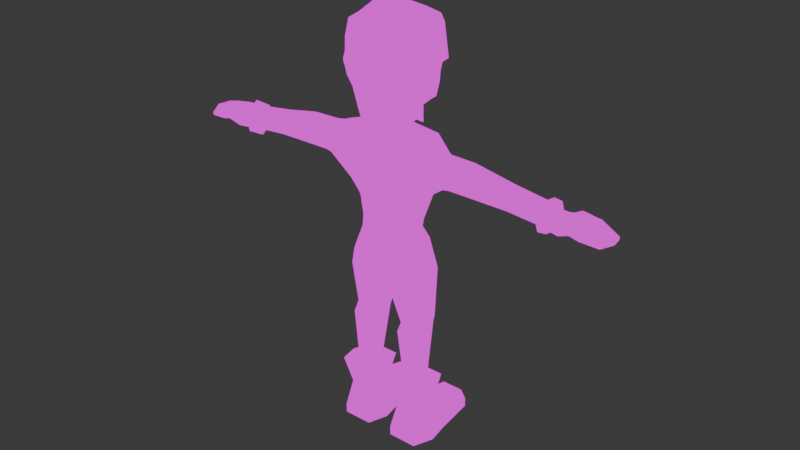 # Source: character3.blend  (saved by Blender 4.2.66; exported with 4.5.12 LTS)
import bpy
from mathutils import Matrix  # noqa: F401  (used for matrix-valued properties, if any)

bpy.ops.wm.read_factory_settings(use_empty=True)
scene = bpy.context.scene
scene.name = 'Scene'

# ---- collections
col_collection = bpy.data.collections.new('Collection'); scene.collection.children.link(col_collection)

# ---- images (referenced by path relative to the original .blend; pixels are not part of the script)
import os
ASSET_DIR = os.environ.get("B2B_ASSET_DIR", "")  # directory of the original .blend (textures are referenced by path, not embedded)
HERE = os.path.dirname(os.path.abspath(__file__))  # packed textures are extracted next to this script under _unpacked/

def load_image(name, relpath, width, height, colorspace="sRGB"):
    """Load a texture the original file referenced (path relative to the .blend, or extracted next to this script)."""
    p = next((c for c in (os.path.join(HERE, relpath), os.path.join(ASSET_DIR, relpath)) if relpath and os.path.exists(c)), "")
    if p:
        img = bpy.data.images.load(p, check_existing=True)
        img.name = name
    else:  # same state as the original file: an image datablock whose file is absent (Cycles renders it pink)
        img = bpy.data.images.new(name, width, height)
        img.source = "FILE"
        img.filepath = "//" + (relpath or name)
    img.colorspace_settings.name = colorspace
    return img
img_tex_char = load_image('tex_char', 'tex_char.png', 1024, 1024, 'sRGB')

# ---- materials (node trees are filled in below, after node groups)
mat_m_char = bpy.data.materials.new('m_char')

# ---- material node trees
mat_m_char.use_nodes = True; mat_m_char.node_tree.nodes.clear()
_N = mat_m_char.node_tree.nodes; _L = mat_m_char.node_tree.links
n0 = _N.new('ShaderNodeOutputMaterial'); n0.name = 'Material Output'; n0.location = (300, 300)
n1 = _N.new('ShaderNodeEmission'); n1.name = 'Emission'; n1.location = (10, 300)
n2 = _N.new('ShaderNodeTexImage'); n2.name = 'Image Texture'; n2.location = (-280, 280)
n2.image = img_tex_char
_L.new(n1.outputs[0], n0.inputs[0])
_L.new(n2.outputs[0], n1.inputs[0])
n0.is_active_output = True

# ---- world
world_world = bpy.data.worlds.new('World'); scene.world = world_world
world_world.use_nodes = True; world_world.node_tree.nodes.clear()
_N = world_world.node_tree.nodes; _L = world_world.node_tree.links
n0 = _N.new('ShaderNodeOutputWorld'); n0.name = 'World Output'; n0.location = (300, 300)
n1 = _N.new('ShaderNodeBackground'); n1.name = 'Background'; n1.location = (10, 300)
n1.inputs[0].default_value = (0.05088, 0.05088, 0.05088, 1.0)
_L.new(n1.outputs[0], n0.inputs[0])
n0.is_active_output = True
world_world.color = (0.05088, 0.05088, 0.05088)
world_world.sun_shadow_jitter_overblur = 0.0

# ---- meshes
me_cylinder_002 = bpy.data.meshes.new('Cylinder.002')
me_cylinder_002.from_pydata([(-0.5729, 0.09544, 4.734), (-0.5649, 0.06319, 4.734), (-0.5486, 0.1136, 4.668), (-0.5407, 0.08135, 4.668), (-0.4931, 0.1412, 4.596), (-0.4777, 0.1089, 4.597), (-0.4496, 0.1505, 4.654), (-0.4342, 0.1183, 4.655), (-0.4714, 0.1447, 4.802), (-0.4561, 0.1125, 4.803), (-0.5534, 0.1177, 4.827), (-0.5381, 0.08545, 4.828), (-0.2556, -0.195, 4.512), (-0.3177, -0.2441, 5.176), (-0.2333, 0.5178, 4.319), (-0.3177, 0.4844, 5.176), (-0.1486, -0.213, 4.468), (0.0, -0.2415, 4.44), (1.439e-08, -0.3292, 5.261), (-0.2305, -0.3008, 5.233), (-0.3744, -0.3008, 4.966), (-0.3184, -0.2825, 4.682), (-0.29, -0.2319, 4.609), (-0.29, 0.3359, 4.343), (-0.2915, 0.07858, 4.406), (-0.29, -0.05122, 4.465), (-0.3744, -0.1279, 5.233), (-0.3883, 0.009712, 5.266), (-0.3744, 0.2402, 5.233), (-0.3744, 0.4796, 4.966), (-0.3184, 0.4834, 4.682), (-0.29, 0.5045, 4.513), (-2.636e-08, 0.603, 4.234), (-0.1222, 0.5562, 4.262), (-0.2305, 0.541, 5.233), (-2.489e-08, 0.5695, 5.261), (0.0, -0.3925, 4.58), (1.876e-08, -0.4292, 4.682), (2.024e-08, -0.4631, 4.995), (-0.1637, -0.3515, 4.593), (-0.1744, -0.377, 4.682), (-0.2457, -0.422, 4.981), (-0.4112, -0.07417, 4.593), (-0.4523, -0.1095, 4.682), (-0.4957, -0.143, 4.981), (-0.4254, 0.05153, 4.561), (-0.4702, 0.03923, 4.682), (-0.5099, 0.02447, 4.995), (-0.4112, 0.2554, 4.522), (-0.4523, 0.2588, 4.682), (-0.4957, 0.2554, 4.981), (-0.1612, 0.6258, 4.497), (-0.1744, 0.6173, 4.682), (-0.2457, 0.6008, 4.981), (-3.312e-08, 0.7576, 4.505), (-2.916e-08, 0.667, 4.674), (-2.806e-08, 0.6419, 4.995), (-0.1637, -0.01344, 4.347), (-0.15, 0.08028, 4.272), (-0.1612, 0.351, 4.235), (0.0, -0.02663, 4.306), (0.0, 0.08028, 4.241), (-1.592e-08, 0.3642, 4.194), (-0.2457, 0.2554, 5.354), (-0.232, 0.009712, 5.407), (-0.2457, -0.143, 5.354), (-1.174e-08, 0.2686, 5.395), (-4.245e-10, 0.009712, 5.44), (6.829e-09, -0.1562, 5.395), (-0.07124, 0.6682, 4.489), (-2.812e-08, 0.6433, 4.457), (-0.555, -0.002665, 0.8321), (-0.5698, 0.05371, 1.591), (-0.431, 0.1654, 0.8321), (-0.4401, 0.2894, 1.598), (-0.2928, 0.1654, 0.8321), (-0.2379, 0.2894, 1.572), (-0.189, -0.002665, 0.8321), (-0.1188, 0.05371, 1.565), (-0.2905, -0.1328, 0.8519), (-0.2379, -0.116, 1.598), (-0.4342, -0.1328, 0.8519), (-0.4401, -0.116, 1.625), (-0.6071, 0.001083, 2.275), (-0.4476, 0.3226, 2.251), (-0.1227, 0.2754, 2.062), (-4.733e-11, 0.001083, 1.926), (-0.1227, -0.1848, 2.044), (-0.4476, -0.2124, 2.233), (-0.4582, 0.001083, 2.658), (-0.3061, 0.3392, 2.606), (-1.41e-08, 0.3226, 2.197), (-4.733e-11, 0.001083, 2.077), (1.179e-08, -0.2697, 2.229), (-0.3061, -0.3071, 2.558), (-1.665e-08, 0.3808, 2.549), (-0.4456, -2.169e-08, 2.815), (1.663e-08, -0.3805, 2.531), (-0.1511, 0.3145, 2.808), (-0.1511, -0.2844, 2.808), (-1.743e-08, 0.3987, 2.804), (1.552e-08, -0.3549, 2.799), (-0.6284, 0.001326, 3.994), (-0.4199, 0.329, 3.977), (-1.789e-08, 0.4093, 3.977), (1.431e-08, -0.3273, 3.945), (-0.4199, -0.2759, 3.977), (-0.4844, 0.0007414, 3.041), (-0.2197, 0.2323, 3.041), (-1.523e-08, 0.3485, 3.041), (1.086e-08, -0.2485, 3.041), (-0.2197, -0.1685, 3.041), (-0.6171, -2.697e-08, 3.388), (-0.7437, 0.1822, 3.602), (-2.118e-08, 0.4845, 3.329), (1.821e-08, -0.4165, 3.438), (-0.7437, -0.2104, 3.602), (-0.7416, 0.1822, 3.812), (-0.7098, 0.001326, 3.961), (-0.3893, 0.3193, 3.389), (-0.7416, -0.2104, 3.812), (-0.3893, -0.2601, 3.393), (-0.7437, -4.839e-08, 3.478), (-0.8459, 0.1822, 3.812), (-0.812, 0.001326, 3.942), (-0.8459, -5.286e-08, 3.497), (-0.8459, -0.1822, 3.812), (-0.8459, 0.1822, 3.602), (-0.8459, -0.1822, 3.602), (-1.182, 0.1822, 3.812), (-1.182, 0.001326, 3.933), (-1.182, -6.756e-08, 3.497), (-1.182, -0.1822, 3.812), (-1.182, 0.1822, 3.602), (-1.182, -0.1822, 3.602), (-0.4272, 0.001326, 4.061), (-0.2225, 0.2083, 4.061), (-1.218e-08, 0.2786, 4.061), (1.043e-08, -0.2387, 4.061), (-0.2225, -0.1684, 4.061), (-2.242, 0.1217, 3.658), (-2.255, -0.008725, 3.739), (-2.207, -0.008725, 3.447), (-2.242, -0.1392, 3.658), (-2.219, 0.1217, 3.517), (-2.219, -0.1392, 3.517), (-2.329, 0.1485, 3.642), (-2.372, -0.03129, 3.741), (-2.322, -0.03129, 3.464), (-2.384, -0.1725, 3.636), (-2.327, 0.1485, 3.536), (-2.359, -0.1725, 3.51), (-2.52, 0.1739, 3.679), (-2.521, -0.03129, 3.757), (-2.507, -0.008725, 3.604), (-2.518, -0.2024, 3.67), (-2.514, 0.1721, 3.573), (-2.503, -0.2024, 3.575), (-2.649, 0.2058, 3.647), (-2.662, -0.03129, 3.723), (-2.624, -0.008725, 3.574), (-2.635, -0.1966, 3.64), (-2.632, 0.2058, 3.538), (-2.619, -0.1966, 3.545), (-2.896, 0.1482, 3.555), (-2.919, -0.01151, 3.612), (-2.924, -0.01151, 3.53), (-2.857, -0.1655, 3.559), (-2.89, 0.1482, 3.513), (-2.848, -0.1655, 3.522), (-2.623, 0.2523, 3.509), (-2.622, 0.252, 3.591), (-2.574, 0.2944, 3.513), (-2.574, 0.294, 3.596), (-2.539, 0.1985, 3.544), (-2.399, 0.232, 3.662), (-2.539, 0.1988, 3.643), (-2.398, 0.2323, 3.554), (-2.576, 0.2226, 3.527), (-2.575, 0.2225, 3.614), (-2.494, 0.2717, 3.625), (-2.493, 0.2717, 3.531), (-1.714, -0.1465, 3.743), (-1.714, -0.1465, 3.577), (-1.714, -6.213e-08, 3.838), (-1.714, 0.1465, 3.743), (-1.714, -8.767e-08, 3.494), (-1.714, 0.1465, 3.577), (-1.629, -0.1507, 3.58), (-1.629, -8.434e-08, 3.494), (-1.629, -0.1507, 3.751), (-1.629, -5.807e-08, 3.849), (-1.629, 0.1507, 3.751), (-1.629, 0.1507, 3.58), (-0.2336, 0.001326, 4.082), (-9.093e-09, 0.208, 4.082), (7.351e-09, -0.1682, 4.082), (-0.1818, -7.948e-09, 4.462), (-5.731e-09, 0.1311, 4.462), (5.731e-09, -0.1311, 4.462), (-0.6546, -0.002665, 0.7854), (-0.5656, 0.2792, 0.7854), (-0.1704, 0.2792, 0.7854), (-0.1002, -0.002665, 0.7854), (-0.1394, -0.248, 0.8033), (-0.5947, -0.248, 0.8033), (-0.6643, -0.002665, 0.1017), (-0.6151, 0.2792, 0.1017), (-0.1413, 0.2792, 0.1017), (-0.09126, -0.002665, 0.1017), (-0.1822, -0.2571, 0.1024), (-0.5622, -0.2571, 0.1024), (-0.6046, -0.002665, 0.475), (-0.5142, -0.1733, 0.4485), (-0.2423, -0.1733, 0.4485), (-0.151, -0.002665, 0.475), (-0.246, 0.1929, 0.3982), (-0.5104, 0.1929, 0.3982), (-0.5545, 0.824, 0.1017), (-0.1867, 0.824, 0.1017), (-0.2303, 0.7848, 0.2426), (-0.5109, 0.7848, 0.2426), (-0.6643, -0.002665, -0.01945), (-0.6151, 0.2792, -0.01945), (-0.1413, 0.2792, -0.01945), (-0.09126, -0.002665, -0.01945), (-0.1822, -0.2571, -0.02355), (-0.5622, -0.2571, -0.02355), (-0.5545, 0.824, -0.01945), (-0.1867, 0.824, -0.01945), (-2.175, -0.2089, 3.716), (-2.196, -0.008725, 3.841), (-2.175, 0.1915, 3.716), (-2.14, 0.1915, 3.499), (-2.14, -0.2089, 3.499), (-2.122, -0.008725, 3.39), (-2.076, -0.1486, 3.547), (-2.064, -0.008725, 3.471), (-2.101, -0.1486, 3.7), (-2.115, -0.008725, 3.787), (-2.101, 0.1311, 3.7), (-2.076, 0.1311, 3.547), (-0.569, 0.04308, 1.512), (-0.4394, 0.2642, 1.518), (-0.2476, 0.2642, 1.495), (-0.1317, 0.04308, 1.488), (-0.2476, -0.1963, 1.518), (-0.4394, -0.1963, 1.542), (-0.2687, -0.2269, 4.196), (-0.3438, -0.2667, 5.193), (-0.3465, 0.5039, 5.22), (-0.1656, -0.2823, 4.105), (1.525e-08, -0.3489, 4.084), (1.567e-08, -0.3584, 5.285), (-0.246, -0.3281, 5.255), (-0.4118, -0.3268, 4.855), (-0.3828, -0.308, 4.668), (-0.3492, -0.2532, 4.522), (-0.4362, 0.03389, 4.201), (-0.4141, -0.0635, 4.258), (-0.4912, -0.1416, 5.253), (-0.4728, 0.008351, 5.289), (-0.4588, 0.249, 5.254), (-0.4142, 0.5003, 4.815), (-0.2467, 0.5675, 5.283), (-2.614e-08, 0.5981, 5.313), (1.863e-08, -0.4263, 4.562), (2.078e-08, -0.4755, 4.673), (2.258e-08, -0.5166, 4.861), (-0.1775, -0.3819, 4.574), (-0.1903, -0.4201, 4.671), (-0.2721, -0.4725, 4.871), (-0.4108, -0.08821, 4.499), (-0.4856, -0.1235, 4.669), (-0.5404, -0.1574, 4.846), (-0.4268, 0.0411, 4.467), (-0.5074, 0.03691, 4.673), (-0.5242, 0.05844, 4.858), (-0.4631, 0.2788, 4.693), (-0.4837, 0.2982, 4.838), (-0.2845, 0.6343, 4.828), (-2.966e-08, 0.6785, 5.145), (-0.1635, -0.2828, 4.106), (-0.2624, 0.2656, 5.41), (-0.2477, 0.007883, 5.465), (-0.2622, -0.1592, 5.385), (-1.223e-08, 0.2798, 5.454), (-3.398e-10, 0.007774, 5.501), (7.584e-09, -0.1735, 5.452), (-0.129, 0.5821, 5.298), (-0.1567, 0.6558, 4.917), (-0.5241, 0.1749, 4.854), (-0.4716, 0.2229, 4.691), (-0.495, 0.2936, 5.032), (-0.5245, 0.03643, 5.046), (-0.5399, -0.1499, 5.039), (-0.08723, -0.3067, 4.164), (-0.3461, -0.1357, 4.173), (-0.3812, -0.1674, 4.51), (-0.2476, -0.2049, 4.202), (-0.3245, -0.2452, 5.181), (-0.323, 0.4872, 5.208), (-0.1526, -0.2547, 4.112), (0.009782, -0.3201, 4.09), (0.005557, -0.3335, 5.267), (-0.2345, -0.3043, 5.238), (-0.3897, -0.305, 4.856), (-0.3617, -0.2878, 4.679), (-0.3274, -0.2332, 4.531), (-0.4055, 0.03881, 4.2), (-0.3849, -0.05298, 4.259), (-0.4663, -0.1301, 5.239), (-0.4474, 0.00815, 5.271), (-0.4326, 0.2411, 5.239), (-0.3893, 0.4822, 4.811), (-0.2334, 0.5456, 5.265), (0.008864, 0.576, 5.293), (0.00883, -0.3979, 4.571), (0.007087, -0.4469, 4.683), (0.005808, -0.4861, 4.86), (-0.1652, -0.3551, 4.584), (-0.179, -0.3932, 4.681), (-0.2583, -0.4447, 4.871), (-0.3823, -0.07821, 4.507), (-0.4574, -0.1148, 4.679), (-0.5112, -0.147, 4.848), (-0.3965, 0.04612, 4.472), (-0.4778, 0.03932, 4.682), (-0.4933, 0.05605, 4.86), (-0.4336, 0.2712, 4.699), (-0.4539, 0.2893, 4.839), (-0.2683, 0.6082, 4.823), (0.01092, 0.6506, 5.137), (-0.1537, -0.254, 4.112), (-0.2498, 0.2572, 5.383), (-0.236, 0.009906, 5.437), (-0.2504, -0.1445, 5.36), (0.005067, 0.2708, 5.425), (0.005658, 0.01021, 5.47), (0.00622, -0.1584, 5.425), (-0.121, 0.5593, 5.278), (-0.1491, 0.6263, 4.911), (-0.4935, 0.1696, 4.855), (-0.4421, 0.2154, 4.697), (-0.4654, 0.2848, 5.029), (-0.4938, 0.03338, 5.043), (-0.5111, -0.1392, 5.035), (-0.07745, -0.2778, 4.17), (-0.3202, -0.1193, 4.178), (-0.3552, -0.1527, 4.519)], [], [(0, 1, 3, 2), (2, 3, 5, 4), (4, 5, 7, 6), (6, 7, 9, 8), (3, 1, 11, 9, 7, 5), (8, 9, 11, 10), (10, 11, 1, 0), (0, 2, 4, 6, 8, 10), (36, 37, 40, 39), (37, 38, 41, 40), (38, 18, 19, 41), (41, 19, 13, 20), (40, 41, 20, 21), (39, 40, 21, 22), (16, 39, 22, 12), (17, 36, 39, 16), (42, 43, 46, 45), (43, 44, 47, 46), (45, 46, 49, 48), (46, 47, 50, 49), (12, 22, 42, 25), (22, 21, 43, 42), (21, 20, 44, 43), (20, 13, 26, 44), (44, 26, 27, 47), (47, 27, 28, 50), (50, 28, 15, 29), (49, 50, 29, 30), (48, 49, 30, 31), (23, 48, 31, 14), (24, 45, 48, 23), (25, 42, 45, 24), (51, 52, 69), (52, 53, 56, 55), (14, 31, 51, 33), (31, 30, 52, 51), (30, 29, 53, 52), (29, 15, 34, 53), (53, 34, 35, 56), (33, 51, 69), (57, 58, 61, 60), (58, 59, 62, 61), (12, 25, 57, 16), (25, 24, 58, 57), (24, 23, 59, 58), (23, 14, 33, 59), (59, 33, 32, 62), (16, 57, 60, 17), (63, 64, 67, 66), (64, 65, 68, 67), (15, 28, 63, 34), (28, 27, 64, 63), (27, 26, 65, 64), (26, 13, 19, 65), (65, 19, 18, 68), (34, 63, 66, 35), (70, 69, 54), (69, 55, 54), (69, 52, 55), (69, 70, 32, 33), (242, 72, 74, 243), (243, 74, 76, 244), (244, 76, 78, 245), (245, 78, 80, 246), (246, 80, 82, 247), (247, 82, 72, 242), (80, 78, 86, 87), (76, 74, 84, 85), (82, 80, 87, 88), (74, 72, 83, 84), (78, 76, 85, 86), (72, 82, 88, 83), (88, 87, 93, 94), (86, 85, 91, 92), (84, 83, 89, 90), (83, 88, 94, 89), (87, 86, 92, 93), (85, 84, 90, 91), (95, 91, 90), (94, 93, 97), (90, 89, 96, 98), (89, 94, 99, 96), (94, 97, 101, 99), (95, 90, 98, 100), (117, 113, 127, 123), (119, 103, 104, 114), (115, 105, 106, 121), (122, 116, 128, 125), (99, 111, 107, 96), (101, 110, 111, 99), (98, 108, 109, 100), (96, 107, 108, 98), (111, 121, 112, 107), (110, 115, 121, 111), (108, 119, 114, 109), (107, 112, 119, 108), (117, 118, 102, 103), (118, 120, 106, 102), (113, 117, 103, 119), (120, 116, 121, 106), (116, 122, 112, 121), (122, 113, 119, 112), (128, 126, 132, 134), (127, 125, 131, 133), (113, 122, 125, 127), (118, 117, 123, 124), (120, 118, 124, 126), (116, 120, 126, 128), (230, 231, 141, 143), (234, 230, 143, 145), (126, 124, 130, 132), (124, 123, 129, 130), (125, 128, 134, 131), (123, 127, 133, 129), (106, 105, 138, 139), (103, 102, 135, 136), (104, 103, 136, 137), (102, 106, 139, 135), (140, 144, 150, 146), (142, 145, 151, 148), (231, 232, 140, 141), (235, 234, 145, 142), (232, 233, 144, 140), (233, 235, 142, 144), (151, 149, 155, 157), (150, 148, 154, 156), (144, 142, 148, 150), (145, 143, 149, 151), (143, 141, 147, 149), (141, 140, 146, 147), (152, 156, 162, 158), (154, 157, 163, 160), (149, 147, 153, 155), (147, 146, 152, 153), (148, 151, 157, 154), (161, 159, 165, 167), (163, 161, 167, 169), (156, 154, 160, 162), (157, 155, 161, 163), (155, 153, 159, 161), (153, 152, 158, 159), (166, 165, 164, 168), (169, 167, 165, 166), (159, 158, 164, 165), (160, 163, 169, 166), (158, 162, 168, 164), (162, 160, 166, 168), (178, 179, 171, 170), (170, 171, 173, 172), (181, 178, 170, 172), (180, 181, 172, 173), (179, 180, 173, 171), (152, 146, 175, 176), (146, 150, 177, 175), (150, 156, 174, 177), (156, 152, 176, 174), (176, 175, 180, 179), (175, 177, 181, 180), (177, 174, 178, 181), (174, 176, 179, 178), (193, 189, 186, 187), (192, 193, 187, 185), (189, 188, 183, 186), (191, 192, 185, 184), (188, 190, 182, 183), (190, 191, 184, 182), (132, 130, 191, 190), (134, 132, 190, 188), (130, 129, 192, 191), (131, 134, 188, 189), (129, 133, 193, 192), (133, 131, 189, 193), (136, 135, 194, 195), (137, 136, 195), (135, 139, 196, 194), (139, 138, 196), (194, 196, 199, 197), (195, 194, 197, 198), (71, 73, 201, 200), (75, 77, 203, 202), (81, 71, 200, 205), (77, 79, 204, 203), (73, 75, 202, 201), (79, 81, 205, 204), (213, 212, 206, 211), (215, 214, 210, 209), (209, 210, 226, 225), (214, 213, 211, 210), (216, 215, 209, 208), (212, 217, 207, 206), (200, 201, 217, 212), (202, 203, 215, 216), (204, 205, 213, 214), (201, 202, 216, 217), (203, 204, 214, 215), (205, 200, 212, 213), (221, 220, 219, 218), (216, 208, 219, 220), (217, 216, 220, 221), (207, 217, 221, 218), (224, 223, 228, 229), (206, 207, 223, 222), (218, 219, 229, 228), (210, 211, 227, 226), (207, 218, 228, 223), (211, 206, 222, 227), (219, 208, 224, 229), (208, 209, 225, 224), (241, 237, 235, 233), (240, 241, 233, 232), (237, 236, 234, 235), (239, 240, 232, 231), (236, 238, 230, 234), (238, 239, 231, 230), (182, 184, 239, 238), (183, 182, 238, 236), (184, 185, 240, 239), (186, 183, 236, 237), (185, 187, 241, 240), (187, 186, 237, 241), (81, 247, 242, 71), (79, 246, 247, 81), (77, 245, 246, 79), (75, 244, 245, 77), (73, 243, 244, 75), (71, 242, 243, 73), (223, 224, 225, 222), (226, 227, 222, 225), (266, 267, 270, 269), (267, 268, 271, 270), (268, 253, 254, 271), (271, 254, 249, 255), (270, 271, 255, 256), (269, 270, 256, 257), (251, 269, 257, 248), (252, 266, 269, 251, 282, 296), (272, 273, 276, 275), (273, 274, 277, 276), (248, 257, 298, 297), (257, 256, 273, 272, 298), (256, 255, 274, 273), (255, 249, 260, 295, 274), (274, 295, 294, 277), (277, 294, 293, 279, 291), (279, 293, 262, 250, 263), (259, 272, 275, 258), (263, 250, 264, 280), (280, 264, 289, 290), (283, 284, 287, 286), (284, 285, 288, 287), (250, 262, 283, 264), (262, 261, 284, 283), (261, 260, 285, 284), (260, 249, 254, 285), (285, 254, 253, 288), (264, 283, 286, 265, 289), (290, 289, 265, 281), (292, 291, 279, 278), (293, 294, 261, 262), (294, 295, 260, 261), (297, 298, 272, 259), (317, 320, 321, 318), (318, 321, 322, 319), (319, 322, 305, 304), (322, 306, 300, 305), (321, 307, 306, 322), (320, 308, 307, 321), (302, 299, 308, 320), (303, 347, 333, 302, 320, 317), (323, 326, 327, 324), (324, 327, 328, 325), (299, 348, 349, 308), (308, 349, 323, 324, 307), (307, 324, 325, 306), (306, 325, 346, 311, 300), (325, 328, 345, 346), (328, 342, 330, 344, 345), (330, 314, 301, 313, 344), (310, 309, 326, 323), (314, 331, 315, 301), (331, 341, 340, 315), (334, 337, 338, 335), (335, 338, 339, 336), (301, 315, 334, 313), (313, 334, 335, 312), (312, 335, 336, 311), (311, 336, 305, 300), (336, 339, 304, 305), (315, 340, 316, 337, 334), (341, 332, 316, 340), (343, 329, 330, 342), (344, 313, 312, 345), (345, 312, 311, 346), (348, 310, 323, 349), (251, 248, 299, 302), (297, 259, 310, 348), (259, 258, 309, 310), (248, 297, 348, 299), (267, 266, 317, 318), (268, 267, 318, 319), (253, 268, 319, 304), (266, 252, 303, 317), (275, 276, 327, 326), (276, 277, 328, 327), (292, 278, 329, 343), (278, 279, 330, 329), (279, 263, 314, 330), (258, 275, 326, 309), (290, 281, 332, 341), (263, 280, 331, 314), (281, 265, 316, 332), (296, 282, 333, 347), (282, 251, 302, 333), (286, 287, 338, 337), (287, 288, 339, 338), (288, 253, 304, 339), (265, 286, 337, 316), (280, 290, 341, 331), (277, 291, 342, 328), (291, 292, 343, 342), (252, 296, 347, 303)])
me_cylinder_002.polygons.foreach_set('use_smooth', [True] * 321)
_uv = me_cylinder_002.uv_layers.new(name='UVMap')
_uv.uv.foreach_set('vector', [0.464, 0.9277, 0.4569, 0.9287, 0.4615, 0.9125, 0.4681, 0.9154, 0.4681, 0.9154, 0.4615, 0.9125, 0.4787, 0.8975, 0.4787, 0.9069, 0.4787, 0.9069, 0.4787, 0.8975, 0.4947, 0.9082, 0.4876, 0.9118, 0.4876, 0.9118, 0.4947, 0.9082, 0.4947, 0.9422, 0.4868, 0.9363, 0.4392, 0.9399, 0.4428, 0.9531, 0.4339, 0.9696, 0.4187, 0.9623, 0.4187, 0.9343, 0.4286, 0.9247, 0.4868, 0.9363, 0.4947, 0.9422, 0.4683, 0.9492, 0.4714, 0.9388, 0.4714, 0.9388, 0.4683, 0.9492, 0.4569, 0.9287, 0.464, 0.9277, 0.3812, 0.9522, 0.3848, 0.9391, 0.3942, 0.924, 0.404, 0.9336, 0.404, 0.9617, 0.3888, 0.9689, 0.2248, 0.7564, 0.2339, 0.7782, 0.198, 0.7872, 0.1943, 0.7703, 0.2339, 0.7782, 0.2445, 0.8472, 0.1944, 0.8402, 0.198, 0.7872, 0.2445, 0.8472, 0.2201, 0.9099, 0.1819, 0.8847, 0.1944, 0.8402, 0.1944, 0.8402, 0.1819, 0.8847, 0.1654, 0.873, 0.1667, 0.8379, 0.198, 0.7872, 0.1944, 0.8402, 0.1667, 0.8379, 0.1684, 0.7925, 0.1943, 0.7703, 0.198, 0.7872, 0.1684, 0.7925, 0.1634, 0.7775, 0.1735, 0.7413, 0.1943, 0.7703, 0.1634, 0.7775, 0.1597, 0.7589, 0.1972, 0.72, 0.2248, 0.7564, 0.1943, 0.7703, 0.1735, 0.7413, 0.1301, 0.7799, 0.1336, 0.796, 0.1097, 0.7952, 0.1091, 0.7734, 0.1336, 0.796, 0.138, 0.8409, 0.1129, 0.845, 0.1097, 0.7952, 0.1091, 0.7734, 0.1097, 0.7952, 0.07153, 0.7934, 0.07372, 0.763, 0.1097, 0.7952, 0.1129, 0.845, 0.07517, 0.8464, 0.07153, 0.7934, 0.1597, 0.7589, 0.1634, 0.7775, 0.1301, 0.7799, 0.1335, 0.7492, 0.1634, 0.7775, 0.1684, 0.7925, 0.1336, 0.796, 0.1301, 0.7799, 0.1684, 0.7925, 0.1667, 0.8379, 0.138, 0.8409, 0.1336, 0.796, 0.1667, 0.8379, 0.1654, 0.873, 0.1444, 0.8816, 0.138, 0.8409, 0.138, 0.8409, 0.1444, 0.8816, 0.1236, 0.8905, 0.1129, 0.845, 0.1129, 0.845, 0.1236, 0.8905, 0.08377, 0.8953, 0.07517, 0.8464, 0.07517, 0.8464, 0.08377, 0.8953, 0.02893, 0.9016, 0.02386, 0.8512, 0.07153, 0.7934, 0.07517, 0.8464, 0.02386, 0.8512, 0.01897, 0.7865, 0.07372, 0.763, 0.07153, 0.7934, 0.01897, 0.7865, 0.01933, 0.7481, 0.06193, 0.7203, 0.07372, 0.763, 0.01933, 0.7481, 0.02519, 0.7029, 0.1103, 0.7366, 0.1091, 0.7734, 0.07372, 0.763, 0.06193, 0.7203, 0.1335, 0.7492, 0.1301, 0.7799, 0.1091, 0.7734, 0.1103, 0.7366, 0.3187, 0.7428, 0.322, 0.7892, 0.296, 0.7406, 0.322, 0.7892, 0.34, 0.8648, 0.2781, 0.8681, 0.2781, 0.7874, 0.3369, 0.6978, 0.3511, 0.7466, 0.3187, 0.7428, 0.3089, 0.6836, 0.3511, 0.7466, 0.3583, 0.7892, 0.322, 0.7892, 0.3187, 0.7428, 0.3583, 0.7892, 0.3724, 0.8609, 0.34, 0.8648, 0.322, 0.7892, 0.3724, 0.8609, 0.3581, 0.9138, 0.3362, 0.9281, 0.34, 0.8648, 0.34, 0.8648, 0.3362, 0.9281, 0.2781, 0.9352, 0.2781, 0.8681, 0.3089, 0.6836, 0.3187, 0.7428, 0.296, 0.7406, 0.1355, 0.7153, 0.1174, 0.6997, 0.1288, 0.6699, 0.1537, 0.6843, 0.1174, 0.6997, 0.06456, 0.6863, 0.0687, 0.6514, 0.1288, 0.6699, 0.1597, 0.7589, 0.1335, 0.7492, 0.1355, 0.7153, 0.1735, 0.7413, 0.1335, 0.7492, 0.1103, 0.7366, 0.1174, 0.6997, 0.1355, 0.7153, 0.1103, 0.7366, 0.06193, 0.7203, 0.06456, 0.6863, 0.1174, 0.6997, 0.06193, 0.7203, 0.02519, 0.7029, 0.02147, 0.6739, 0.06456, 0.6863, 0.06456, 0.6863, 0.02147, 0.6739, 0.0158, 0.645, 0.0687, 0.6514, 0.1735, 0.7413, 0.1355, 0.7153, 0.1537, 0.6843, 0.1972, 0.72, 0.0874, 0.929, 0.1341, 0.9247, 0.1527, 0.968, 0.09281, 0.9837, 0.1341, 0.9247, 0.1566, 0.9077, 0.1874, 0.9481, 0.1527, 0.968, 0.02893, 0.9016, 0.08377, 0.8953, 0.0874, 0.929, 0.0201, 0.9278, 0.08377, 0.8953, 0.1236, 0.8905, 0.1341, 0.9247, 0.0874, 0.929, 0.1236, 0.8905, 0.1444, 0.8816, 0.1566, 0.9077, 0.1341, 0.9247, 0.1444, 0.8816, 0.1654, 0.873, 0.1819, 0.8847, 0.1566, 0.9077, 0.1566, 0.9077, 0.1819, 0.8847, 0.2201, 0.9099, 0.1874, 0.9481, 0.0201, 0.9278, 0.0874, 0.929, 0.09281, 0.9837, 0.0158, 0.9824, 0.2781, 0.7326, 0.296, 0.7406, 0.2781, 0.7448, 0.296, 0.7406, 0.2781, 0.7874, 0.2781, 0.7448, 0.296, 0.7406, 0.322, 0.7892, 0.2781, 0.7874, 0.296, 0.7406, 0.2781, 0.7326, 0.2781, 0.6764, 0.3089, 0.6836, 0.6285, 0.4309, 0.6296, 0.4439, 0.5862, 0.4541, 0.5865, 0.44, 0.5865, 0.44, 0.5862, 0.4541, 0.5528, 0.4502, 0.5537, 0.4367, 0.5537, 0.4367, 0.5528, 0.4502, 0.5109, 0.4392, 0.5131, 0.4268, 0.4597, 0.4408, 0.4596, 0.456, 0.419, 0.4537, 0.4137, 0.4349, 0.4137, 0.4349, 0.419, 0.4537, 0.3825, 0.4558, 0.3871, 0.4383, 0.3871, 0.4383, 0.3825, 0.4558, 0.3433, 0.456, 0.3426, 0.4414, 0.5727, 0.7096, 0.5428, 0.7273, 0.5151, 0.6699, 0.5419, 0.6354, 0.4056, 0.4807, 0.437, 0.4882, 0.4313, 0.5941, 0.3738, 0.5636, 0.6047, 0.7013, 0.5727, 0.7096, 0.5419, 0.6354, 0.5958, 0.6, 0.437, 0.4882, 0.4821, 0.488, 0.4893, 0.6012, 0.4313, 0.5941, 0.3642, 0.4683, 0.4056, 0.4807, 0.3738, 0.5636, 0.3324, 0.5227, 0.6399, 0.7078, 0.6047, 0.7013, 0.5958, 0.6, 0.6399, 0.5941, 0.5958, 0.6, 0.5419, 0.6354, 0.5207, 0.5956, 0.5708, 0.5465, 0.3324, 0.5227, 0.3738, 0.5636, 0.3565, 0.592, 0.3237, 0.5448, 0.4313, 0.5941, 0.4893, 0.6012, 0.473, 0.6677, 0.4139, 0.6525, 0.6399, 0.5941, 0.5958, 0.6, 0.5708, 0.5465, 0.6255, 0.5274, 0.5419, 0.6354, 0.5151, 0.6699, 0.5047, 0.6477, 0.5207, 0.5956, 0.3738, 0.5636, 0.4313, 0.5941, 0.4139, 0.6525, 0.3565, 0.592, 0.363, 0.6516, 0.3565, 0.592, 0.4139, 0.6525, 0.5708, 0.5465, 0.5207, 0.5956, 0.5198, 0.5456, 0.4139, 0.6525, 0.473, 0.6677, 0.4689, 0.6942, 0.3968, 0.6904, 0.6255, 0.5274, 0.5708, 0.5465, 0.5537, 0.5019, 0.6225, 0.5008, 0.5708, 0.5465, 0.5198, 0.5456, 0.5245, 0.5008, 0.5537, 0.5019, 0.363, 0.6516, 0.4139, 0.6525, 0.3968, 0.6904, 0.368, 0.6942, 0.4255, 0.03493, 0.4608, 0.03684, 0.46, 0.05395, 0.4248, 0.05232, 0.2715, 0.1332, 0.2688, 0.2267, 0.2013, 0.2281, 0.2013, 0.1198, 0.02004, 0.1701, 0.02201, 0.08566, 0.08865, 0.08105, 0.09095, 0.1759, 0.6785, 0.2425, 0.6379, 0.2425, 0.6419, 0.2253, 0.677, 0.2253, 0.04925, 0.2848, 0.07029, 0.2433, 0.1243, 0.2454, 0.1181, 0.2829, 0.02004, 0.2863, 0.02983, 0.2419, 0.07029, 0.2433, 0.04925, 0.2848, 0.2365, 0.02668, 0.2552, 0.06682, 0.2123, 0.06742, 0.2072, 0.02669, 0.3098, 0.02601, 0.3159, 0.06412, 0.2552, 0.06682, 0.2365, 0.02668, 0.07029, 0.2433, 0.09095, 0.1759, 0.1494, 0.1881, 0.1243, 0.2454, 0.02983, 0.2419, 0.02004, 0.1701, 0.09095, 0.1759, 0.07029, 0.2433, 0.2552, 0.06682, 0.2715, 0.1332, 0.2013, 0.1198, 0.2123, 0.06742, 0.3159, 0.06412, 0.3382, 0.1234, 0.2715, 0.1332, 0.2552, 0.06682, 0.3276, 0.2116, 0.3335, 0.2516, 0.3204, 0.2591, 0.2688, 0.2267, 0.1463, 0.05501, 0.1434, 0.09833, 0.08865, 0.08105, 0.1328, 0.04929, 0.3332, 0.1762, 0.3276, 0.2116, 0.2688, 0.2267, 0.2715, 0.1332, 0.1434, 0.09833, 0.1483, 0.1332, 0.09095, 0.1759, 0.08865, 0.08105, 0.1483, 0.1332, 0.1678, 0.1695, 0.1494, 0.1881, 0.09095, 0.1759, 0.3543, 0.1447, 0.3332, 0.1762, 0.2715, 0.1332, 0.3382, 0.1234, 0.4761, 0.05378, 0.5118, 0.04882, 0.5161, 0.1057, 0.482, 0.1094, 0.5831, 0.04263, 0.6181, 0.04291, 0.6177, 0.0989, 0.5827, 0.09862, 0.5832, 0.02563, 0.6199, 0.02572, 0.6181, 0.04291, 0.5831, 0.04263, 0.3868, 0.02799, 0.4255, 0.03493, 0.4248, 0.05232, 0.388, 0.04526, 0.5082, 0.0307, 0.5519, 0.0251, 0.5502, 0.04259, 0.5118, 0.04882, 0.4735, 0.03658, 0.5082, 0.0307, 0.5118, 0.04882, 0.4761, 0.05378, 0.728, 0.0939, 0.7195, 0.1284, 0.702, 0.1135, 0.7127, 0.08866, 0.7347, 0.06155, 0.728, 0.0939, 0.7127, 0.08866, 0.7164, 0.06427, 0.5118, 0.04882, 0.5502, 0.04259, 0.5519, 0.1042, 0.5161, 0.1057, 0.388, 0.04526, 0.4248, 0.05232, 0.4226, 0.1075, 0.3868, 0.1068, 0.677, 0.2253, 0.6419, 0.2253, 0.6419, 0.1693, 0.6769, 0.1693, 0.4248, 0.05232, 0.46, 0.05395, 0.457, 0.1101, 0.4226, 0.1075, 0.08865, 0.08105, 0.02201, 0.08566, 0.02329, 0.06162, 0.06102, 0.05676, 0.2688, 0.2267, 0.3204, 0.2591, 0.2882, 0.2758, 0.2451, 0.2554, 0.2013, 0.2281, 0.2688, 0.2267, 0.2451, 0.2554, 0.2067, 0.2538, 0.1328, 0.04929, 0.08865, 0.08105, 0.06102, 0.05676, 0.0996, 0.03723, 0.8839, 0.1524, 0.8478, 0.1539, 0.8549, 0.1277, 0.8816, 0.1321, 0.8237, 0.1889, 0.8514, 0.1957, 0.8515, 0.2218, 0.8255, 0.2116, 0.7214, 0.2391, 0.721, 0.2006, 0.7391, 0.1983, 0.7442, 0.228, 0.7126, 0.02879, 0.7347, 0.06155, 0.7164, 0.06427, 0.702, 0.04298, 0.721, 0.2006, 0.7219, 0.1742, 0.7369, 0.1732, 0.7391, 0.1983, 0.7219, 0.1742, 0.7224, 0.1398, 0.739, 0.1471, 0.7369, 0.1732, 0.8515, 0.2218, 0.8736, 0.2271, 0.8769, 0.2512, 0.8605, 0.2493, 0.8549, 0.1277, 0.8111, 0.1283, 0.8301, 0.08007, 0.8666, 0.09318, 0.8478, 0.1539, 0.8133, 0.1558, 0.8111, 0.1283, 0.8549, 0.1277, 0.8514, 0.1957, 0.8784, 0.2, 0.8736, 0.2271, 0.8515, 0.2218, 0.8784, 0.2, 0.9073, 0.2002, 0.9056, 0.2225, 0.8736, 0.2271, 0.9175, 0.1558, 0.8839, 0.1524, 0.8816, 0.1321, 0.9262, 0.1317, 0.8874, 0.09554, 0.8666, 0.09318, 0.8739, 0.07172, 0.8864, 0.07476, 0.8237, 0.2565, 0.8605, 0.2493, 0.8611, 0.2694, 0.8299, 0.2795, 0.8736, 0.2271, 0.9056, 0.2225, 0.9092, 0.2497, 0.8769, 0.2512, 0.9262, 0.1317, 0.8816, 0.1321, 0.8874, 0.09554, 0.9308, 0.1008, 0.8255, 0.2116, 0.8515, 0.2218, 0.8605, 0.2493, 0.8237, 0.2565, 0.8746, 0.2689, 0.9054, 0.2773, 0.8788, 0.3206, 0.8691, 0.2965, 0.8611, 0.2694, 0.8746, 0.2689, 0.8691, 0.2965, 0.8645, 0.2961, 0.8666, 0.09318, 0.8301, 0.08007, 0.838, 0.05872, 0.8739, 0.07172, 0.8605, 0.2493, 0.8769, 0.2512, 0.8746, 0.2689, 0.8611, 0.2694, 0.8769, 0.2512, 0.9092, 0.2497, 0.9054, 0.2773, 0.8746, 0.2689, 0.9308, 0.1008, 0.8874, 0.09554, 0.8864, 0.07476, 0.9309, 0.07174, 0.883, 0.02284, 0.8998, 0.02577, 0.8856, 0.04728, 0.8808, 0.04675, 0.8645, 0.2961, 0.8691, 0.2965, 0.8788, 0.3206, 0.8629, 0.3209, 0.9309, 0.07174, 0.8864, 0.07476, 0.8856, 0.04728, 0.8998, 0.02577, 0.8299, 0.2795, 0.8611, 0.2694, 0.8645, 0.2961, 0.8629, 0.3209, 0.8864, 0.07476, 0.8739, 0.07172, 0.8808, 0.04675, 0.8856, 0.04728, 0.8739, 0.07172, 0.838, 0.05872, 0.883, 0.02284, 0.8808, 0.04675, 0.8723, 0.1017, 0.8744, 0.1009, 0.8732, 0.1021, 0.8728, 0.1021, 0.8728, 0.1021, 0.8732, 0.1021, 0.8734, 0.1026, 0.8728, 0.1025, 0.8716, 0.104, 0.8723, 0.1017, 0.8728, 0.1021, 0.8728, 0.1025, 0.8753, 0.105, 0.8716, 0.104, 0.8728, 0.1025, 0.8734, 0.1026, 0.8744, 0.1009, 0.8753, 0.105, 0.8734, 0.1026, 0.8732, 0.1021, 0.8874, 0.09554, 0.8816, 0.1321, 0.8785, 0.1119, 0.8796, 0.09735, 0.8816, 0.1321, 0.8549, 0.1277, 0.8666, 0.1114, 0.8785, 0.1119, 0.8549, 0.1277, 0.8666, 0.09318, 0.8705, 0.1001, 0.8666, 0.1114, 0.8666, 0.09318, 0.8874, 0.09554, 0.8796, 0.09735, 0.8705, 0.1001, 0.8796, 0.09735, 0.8785, 0.1119, 0.8753, 0.105, 0.8744, 0.1009, 0.8785, 0.1119, 0.8666, 0.1114, 0.8716, 0.104, 0.8753, 0.105, 0.8666, 0.1114, 0.8705, 0.1001, 0.8723, 0.1017, 0.8716, 0.104, 0.8705, 0.1001, 0.8796, 0.09735, 0.8744, 0.1009, 0.8723, 0.1017, 0.5885, 0.173, 0.6173, 0.1733, 0.6172, 0.1874, 0.5892, 0.1871, 0.4251, 0.1821, 0.4536, 0.1847, 0.4529, 0.1988, 0.4252, 0.1964, 0.677, 0.09493, 0.6482, 0.09497, 0.649, 0.08087, 0.677, 0.08083, 0.3948, 0.1823, 0.4251, 0.1821, 0.4252, 0.1964, 0.3959, 0.1965, 0.4874, 0.1831, 0.5157, 0.1799, 0.5159, 0.1942, 0.4885, 0.1971, 0.5157, 0.1799, 0.5457, 0.1791, 0.5451, 0.1933, 0.5159, 0.1942, 0.5161, 0.1057, 0.5519, 0.1042, 0.5457, 0.1791, 0.5157, 0.1799, 0.482, 0.1094, 0.5161, 0.1057, 0.5157, 0.1799, 0.4874, 0.1831, 0.3868, 0.1068, 0.4226, 0.1075, 0.4251, 0.1821, 0.3948, 0.1823, 0.6769, 0.1693, 0.6419, 0.1693, 0.6482, 0.09497, 0.677, 0.09493, 0.4226, 0.1075, 0.457, 0.1101, 0.4536, 0.1847, 0.4251, 0.1821, 0.5827, 0.09862, 0.6177, 0.0989, 0.6173, 0.1733, 0.5885, 0.173, 0.2451, 0.2554, 0.2882, 0.2758, 0.2574, 0.2871, 0.2098, 0.2658, 0.2067, 0.2538, 0.2451, 0.2554, 0.2098, 0.2658, 0.0996, 0.03723, 0.06102, 0.05676, 0.02529, 0.04969, 0.06841, 0.02991, 0.06102, 0.05676, 0.02329, 0.06162, 0.02529, 0.04969, 0.4771, 0.8147, 0.4718, 0.8625, 0.4092, 0.852, 0.4133, 0.8149, 0.472, 0.7631, 0.4771, 0.8147, 0.4133, 0.8149, 0.4092, 0.7778, 0.2167, 0.591, 0.2431, 0.5814, 0.2559, 0.6066, 0.2084, 0.6059, 0.2461, 0.5628, 0.2251, 0.5468, 0.2231, 0.5311, 0.2674, 0.5466, 0.2086, 0.5723, 0.2167, 0.591, 0.2084, 0.6059, 0.194, 0.5808, 0.2251, 0.5468, 0.2098, 0.5585, 0.201, 0.5481, 0.2231, 0.5311, 0.2431, 0.5814, 0.2461, 0.5628, 0.2674, 0.5466, 0.2559, 0.6066, 0.2098, 0.5585, 0.2086, 0.5723, 0.194, 0.5808, 0.201, 0.5481, 0.1504, 0.5812, 0.1593, 0.6139, 0.0978, 0.631, 0.08715, 0.5877, 0.1719, 0.4963, 0.1522, 0.5331, 0.0865, 0.522, 0.09981, 0.4749, 0.6582, 0.5917, 0.6585, 0.5468, 0.6795, 0.5469, 0.6784, 0.5919, 0.1522, 0.5331, 0.1504, 0.5812, 0.08715, 0.5877, 0.0865, 0.522, 0.1796, 0.4418, 0.1719, 0.4963, 0.09981, 0.4749, 0.1058, 0.4284, 0.2634, 0.3724, 0.2189, 0.3926, 0.1993, 0.3254, 0.2397, 0.3157, 0.3098, 0.3949, 0.2865, 0.4374, 0.2189, 0.3926, 0.2634, 0.3724, 0.2536, 0.4896, 0.2231, 0.5311, 0.1719, 0.4963, 0.1796, 0.4418, 0.201, 0.5481, 0.194, 0.5808, 0.1504, 0.5812, 0.1522, 0.5331, 0.2865, 0.4374, 0.2536, 0.4896, 0.1796, 0.4418, 0.2189, 0.3926, 0.2231, 0.5311, 0.201, 0.5481, 0.1522, 0.5331, 0.1719, 0.4963, 0.194, 0.5808, 0.2084, 0.6059, 0.1593, 0.6139, 0.1504, 0.5812, 0.1298, 0.3347, 0.1069, 0.3565, 0.0865, 0.3519, 0.1221, 0.3142, 0.1796, 0.4418, 0.1058, 0.4284, 0.0865, 0.3519, 0.1069, 0.3565, 0.2189, 0.3926, 0.1796, 0.4418, 0.1069, 0.3565, 0.1298, 0.3347, 0.1993, 0.3254, 0.2189, 0.3926, 0.1298, 0.3347, 0.1221, 0.3142, 0.7779, 0.4263, 0.7045, 0.3974, 0.7471, 0.3167, 0.804, 0.3391, 0.6554, 0.9305, 0.6558, 0.8829, 0.676, 0.883, 0.6756, 0.9307, 0.6566, 0.7916, 0.6571, 0.7304, 0.6773, 0.7306, 0.6768, 0.7918, 0.6585, 0.5468, 0.659, 0.4835, 0.68, 0.4837, 0.6795, 0.5469, 0.6558, 0.8829, 0.6566, 0.7916, 0.6768, 0.7918, 0.676, 0.883, 0.659, 0.4835, 0.6595, 0.4379, 0.6797, 0.438, 0.68, 0.4837, 0.6571, 0.7304, 0.6578, 0.6394, 0.678, 0.6396, 0.6773, 0.7306, 0.6578, 0.6394, 0.6582, 0.5917, 0.6784, 0.5919, 0.678, 0.6396, 0.7052, 0.1746, 0.7055, 0.1458, 0.7224, 0.1398, 0.7219, 0.1742, 0.7068, 0.2013, 0.7052, 0.1746, 0.7219, 0.1742, 0.721, 0.2006, 0.7294, 0.02462, 0.7448, 0.04751, 0.7347, 0.06155, 0.7126, 0.02879, 0.7052, 0.2317, 0.7068, 0.2013, 0.721, 0.2006, 0.7214, 0.2391, 0.7505, 0.07305, 0.7412, 0.09816, 0.728, 0.0939, 0.7347, 0.06155, 0.7412, 0.09816, 0.7356, 0.1256, 0.7195, 0.1284, 0.728, 0.0939, 0.5159, 0.1942, 0.5451, 0.1933, 0.5422, 0.2604, 0.5148, 0.2592, 0.4885, 0.1971, 0.5159, 0.1942, 0.5148, 0.2592, 0.4892, 0.2575, 0.3959, 0.1965, 0.4252, 0.1964, 0.427, 0.2618, 0.3994, 0.2643, 0.677, 0.08083, 0.649, 0.08087, 0.651, 0.02034, 0.6776, 0.02242, 0.4252, 0.1964, 0.4529, 0.1988, 0.4528, 0.2598, 0.427, 0.2618, 0.5892, 0.1871, 0.6172, 0.1874, 0.6199, 0.2457, 0.5934, 0.2476, 0.3876, 0.3289, 0.3871, 0.4383, 0.3426, 0.4414, 0.357, 0.3237, 0.4139, 0.3298, 0.4137, 0.4349, 0.3871, 0.4383, 0.3876, 0.3289, 0.443, 0.3252, 0.4597, 0.4408, 0.4137, 0.4349, 0.4139, 0.3298, 0.5608, 0.3241, 0.5537, 0.4367, 0.5131, 0.4268, 0.5286, 0.319, 0.5833, 0.3238, 0.5865, 0.44, 0.5537, 0.4367, 0.5608, 0.3241, 0.6174, 0.319, 0.6285, 0.4309, 0.5865, 0.44, 0.5833, 0.3238, 0.7045, 0.3974, 0.7779, 0.4263, 0.7684, 0.473, 0.6797, 0.438, 0.7389, 0.5068, 0.68, 0.4837, 0.6797, 0.438, 0.7684, 0.473, 0.8781, 0.746, 0.8772, 0.7629, 0.8522, 0.7629, 0.8505, 0.7487, 0.8772, 0.7629, 0.876, 0.7836, 0.8505, 0.788, 0.8522, 0.7629, 0.876, 0.7836, 0.8779, 0.823, 0.8588, 0.8232, 0.8505, 0.788, 0.8505, 0.788, 0.8588, 0.8232, 0.8473, 0.8235, 0.8302, 0.793, 0.8522, 0.7629, 0.8505, 0.788, 0.8302, 0.793, 0.8227, 0.7688, 0.8505, 0.7487, 0.8522, 0.7629, 0.8227, 0.7688, 0.8154, 0.7448, 0.8443, 0.6631, 0.8505, 0.7487, 0.8154, 0.7448, 0.8209, 0.6798, 0.8794, 0.6617, 0.8781, 0.746, 0.8505, 0.7487, 0.8443, 0.6631, 0.8447, 0.6631, 0.8605, 0.6739, 0.782, 0.7431, 0.7909, 0.7786, 0.7581, 0.7893, 0.7536, 0.7388, 0.7909, 0.7786, 0.8053, 0.8051, 0.7729, 0.8321, 0.7581, 0.7893, 0.8209, 0.6798, 0.8154, 0.7448, 0.7986, 0.7432, 0.7956, 0.6753, 0.8154, 0.7448, 0.8227, 0.7688, 0.7909, 0.7786, 0.782, 0.7431, 0.7986, 0.7432, 0.8227, 0.7688, 0.8302, 0.793, 0.8053, 0.8051, 0.7909, 0.7786, 0.8302, 0.793, 0.8473, 0.8235, 0.837, 0.8372, 0.8202, 0.8242, 0.8053, 0.8051, 0.8053, 0.8051, 0.8202, 0.8242, 0.8079, 0.8447, 0.7729, 0.8321, 0.7729, 0.8321, 0.8079, 0.8447, 0.8007, 0.8829, 0.7615, 0.8913, 0.7621, 0.8582, 0.7615, 0.8913, 0.8007, 0.8829, 0.8309, 0.8745, 0.8378, 0.9061, 0.7739, 0.9426, 0.7754, 0.6933, 0.782, 0.7431, 0.7536, 0.7388, 0.7536, 0.6814, 0.7739, 0.9426, 0.8378, 0.9061, 0.8534, 0.9117, 0.8049, 0.9718, 0.8049, 0.9718, 0.8534, 0.9117, 0.8678, 0.9156, 0.8379, 0.9718, 0.8562, 0.877, 0.8603, 0.8549, 0.8795, 0.8549, 0.881, 0.8779, 0.8603, 0.8549, 0.8582, 0.8402, 0.8786, 0.8412, 0.8795, 0.8549, 0.8378, 0.9061, 0.8309, 0.8745, 0.8562, 0.877, 0.8534, 0.9117, 0.8309, 0.8745, 0.8363, 0.8509, 0.8603, 0.8549, 0.8562, 0.877, 0.8363, 0.8509, 0.837, 0.8372, 0.8582, 0.8402, 0.8603, 0.8549, 0.837, 0.8372, 0.8473, 0.8235, 0.8588, 0.8232, 0.8582, 0.8402, 0.8582, 0.8402, 0.8588, 0.8232, 0.8779, 0.823, 0.8786, 0.8412, 0.8534, 0.9117, 0.8562, 0.877, 0.881, 0.8779, 0.8827, 0.9155, 0.8678, 0.9156, 0.8379, 0.9718, 0.8678, 0.9156, 0.8827, 0.9155, 0.8871, 0.9438, 0.9283, 0.9591, 0.9468, 0.9991, 0.9144, 0.9978, 0.9144, 0.961, 0.8007, 0.8829, 0.8079, 0.8447, 0.8363, 0.8509, 0.8309, 0.8745, 0.8079, 0.8447, 0.8202, 0.8242, 0.837, 0.8372, 0.8363, 0.8509, 0.7956, 0.6753, 0.7986, 0.7432, 0.782, 0.7431, 0.7754, 0.6933, 0.8829, 0.7464, 0.9081, 0.7512, 0.9053, 0.7654, 0.8807, 0.7633, 0.8807, 0.7633, 0.9053, 0.7654, 0.9061, 0.7886, 0.8792, 0.7836, 0.8792, 0.7836, 0.9061, 0.7886, 0.8996, 0.8228, 0.8804, 0.8229, 0.9061, 0.7886, 0.9251, 0.7934, 0.9102, 0.8226, 0.8996, 0.8228, 0.9053, 0.7654, 0.9322, 0.7716, 0.9251, 0.7934, 0.9061, 0.7886, 0.9081, 0.7512, 0.94, 0.7487, 0.9322, 0.7716, 0.9053, 0.7654, 0.9194, 0.6673, 0.939, 0.6856, 0.94, 0.7487, 0.9081, 0.7512, 0.8847, 0.6621, 0.9041, 0.677, 0.9192, 0.6671, 0.9194, 0.6673, 0.9081, 0.7512, 0.8829, 0.7464, 0.9695, 0.7476, 0.9946, 0.7444, 0.9874, 0.7896, 0.9601, 0.7806, 0.9601, 0.7806, 0.9874, 0.7896, 0.9764, 0.8252, 0.947, 0.8036, 0.939, 0.6856, 0.9616, 0.6828, 0.9549, 0.7475, 0.94, 0.7487, 0.94, 0.7487, 0.9549, 0.7475, 0.9695, 0.7476, 0.9601, 0.7806, 0.9322, 0.7716, 0.9322, 0.7716, 0.9601, 0.7806, 0.947, 0.8036, 0.9251, 0.7934, 0.9251, 0.7934, 0.947, 0.8036, 0.9348, 0.8214, 0.9207, 0.8344, 0.9102, 0.8226, 0.947, 0.8036, 0.9764, 0.8252, 0.9467, 0.8386, 0.9348, 0.8214, 0.9764, 0.8252, 0.9878, 0.8466, 0.9921, 0.8746, 0.9571, 0.8718, 0.9467, 0.8386, 0.9921, 0.8746, 0.9898, 0.9189, 0.9274, 0.8975, 0.9297, 0.8677, 0.9571, 0.8718, 0.9782, 0.7003, 0.998, 0.6901, 0.9946, 0.7444, 0.9695, 0.7476, 0.9898, 0.9189, 0.9695, 0.948, 0.9148, 0.905, 0.9274, 0.8975, 0.9695, 0.948, 0.942, 0.9539, 0.902, 0.9114, 0.9148, 0.905, 0.9074, 0.8731, 0.8838, 0.8777, 0.8819, 0.8548, 0.9008, 0.8525, 0.9008, 0.8525, 0.8819, 0.8548, 0.8809, 0.8412, 0.9015, 0.8389, 0.9274, 0.8975, 0.9148, 0.905, 0.9074, 0.8731, 0.9297, 0.8677, 0.9297, 0.8677, 0.9074, 0.8731, 0.9008, 0.8525, 0.9223, 0.8465, 0.9223, 0.8465, 0.9008, 0.8525, 0.9015, 0.8389, 0.9207, 0.8344, 0.9207, 0.8344, 0.9015, 0.8389, 0.8996, 0.8228, 0.9102, 0.8226, 0.9015, 0.8389, 0.8809, 0.8412, 0.8804, 0.8229, 0.8996, 0.8228, 0.9148, 0.905, 0.902, 0.9114, 0.8865, 0.9149, 0.8838, 0.8777, 0.9074, 0.8731, 0.942, 0.9539, 0.8917, 0.9421, 0.8865, 0.9149, 0.902, 0.9114, 0.9797, 0.9591, 0.9936, 0.961, 0.9936, 0.9962, 0.9621, 0.998, 0.9571, 0.8718, 0.9297, 0.8677, 0.9223, 0.8465, 0.9467, 0.8386, 0.9467, 0.8386, 0.9223, 0.8465, 0.9207, 0.8344, 0.9348, 0.8214, 0.9616, 0.6828, 0.9782, 0.7003, 0.9695, 0.7476, 0.9549, 0.7475, 0.724, 0.9249, 0.724, 0.9616, 0.7163, 0.9609, 0.7164, 0.9262, 0.7239, 0.8475, 0.7239, 0.8797, 0.7165, 0.8776, 0.7162, 0.8472, 0.6984, 0.9231, 0.6984, 0.8946, 0.7061, 0.8949, 0.7061, 0.9224, 0.7162, 0.916, 0.7162, 0.8858, 0.7238, 0.887, 0.7239, 0.9155, 0.8772, 0.7629, 0.8781, 0.746, 0.8829, 0.7464, 0.8807, 0.7633, 0.876, 0.7836, 0.8772, 0.7629, 0.8807, 0.7633, 0.8792, 0.7836, 0.8779, 0.823, 0.876, 0.7836, 0.8792, 0.7836, 0.8804, 0.8229, 0.8781, 0.746, 0.8794, 0.6617, 0.8847, 0.6621, 0.8829, 0.7464, 0.7381, 0.8019, 0.7382, 0.8568, 0.7306, 0.8562, 0.7306, 0.8003, 0.7383, 0.8721, 0.7383, 0.9185, 0.7306, 0.9181, 0.7307, 0.8737, 0.7383, 0.6968, 0.7383, 0.7108, 0.7306, 0.7101, 0.7306, 0.6961, 0.7383, 0.9339, 0.7383, 0.9706, 0.7307, 0.9694, 0.7306, 0.9341, 0.6984, 0.8266, 0.6984, 0.7733, 0.7058, 0.7754, 0.7061, 0.8263, 0.7061, 0.6905, 0.7059, 0.7565, 0.6984, 0.758, 0.6984, 0.6906, 0.7382, 0.7162, 0.7382, 0.785, 0.7306, 0.7842, 0.7306, 0.7154, 0.6984, 0.8883, 0.6984, 0.842, 0.7058, 0.8439, 0.706, 0.8873, 0.8871, 0.9438, 0.8827, 0.9155, 0.8865, 0.9149, 0.8917, 0.9421, 0.7156, 0.9902, 0.7156, 0.9657, 0.7232, 0.9667, 0.7232, 0.9913, 0.7357, 0.9217, 0.7362, 0.9217, 0.7362, 0.9294, 0.7359, 0.9294, 0.881, 0.8779, 0.8795, 0.8549, 0.8819, 0.8548, 0.8838, 0.8777, 0.8795, 0.8549, 0.8786, 0.8412, 0.8809, 0.8412, 0.8819, 0.8548, 0.8786, 0.8412, 0.8779, 0.823, 0.8804, 0.8229, 0.8809, 0.8412, 0.8827, 0.9155, 0.881, 0.8779, 0.8838, 0.8777, 0.8865, 0.9149, 0.7168, 0.746, 0.7168, 0.707, 0.7245, 0.7073, 0.7244, 0.7443, 0.7245, 0.7619, 0.7245, 0.7908, 0.7169, 0.7895, 0.7168, 0.7613, 0.6972, 0.9786, 0.6972, 0.9344, 0.7049, 0.9342, 0.7047, 0.9769, 0.7237, 0.7989, 0.7237, 0.8301, 0.7162, 0.8318, 0.7162, 0.8006])
me_cylinder_002.materials.append(mat_m_char)
me_cylinder_002.use_paint_bone_selection = False
me_cylinder_002.use_paint_mask = True
me_cylinder_002.update()
arm_armature = bpy.data.armatures.new('Armature')  # bones are not reproduced

# ---- objects
ob_mesh = bpy.data.objects.new('Mesh', me_cylinder_002)
ob_armature = bpy.data.objects.new('Armature', arm_armature)

# ---- transforms, parenting, visibility, modifiers, constraints
ob_mesh.parent = ob_armature
ob_mesh.location = (0.0, 0.0, 0.0)
_vg = ob_mesh.vertex_groups.new(name='Bone')
for _i, _w in zip([84, 85, 88, 89, 90, 91, 92, 93, 94, 95, 96, 97, 98, 99, 100, 101, 107, 108, 109, 110, 111, 112, 114, 115, 119, 121], [0.007775, 0.009115, 0.004724, 0.1472, 0.2205, 0.1257, 0.01354, 0.1304, 0.1998, 0.5526, 0.4251, 0.4946, 0.6301, 0.6537, 0.655, 0.6092, 0.2433, 0.1786, 0.512, 0.2954, 0.6101, 0.03506, 0.1434, 0.07755, 0.05253, 0.1069]): _vg.add([_i], _w, 'REPLACE')
_vg = ob_mesh.vertex_groups.new(name='Bone.001')
for _i, _w in zip([89, 90, 94, 95, 96, 97, 98, 99, 100, 101, 103, 104, 105, 106, 107, 108, 109, 110, 111, 112, 113, 114, 115, 116, 119, 121, 122, 125, 136, 137, 138, 139, 196], [0.05579, 0.04377, 0.01808, 0.04061, 0.1879, 0.06287, 0.1644, 0.1168, 0.1508, 0.1863, 0.05466, 0.09656, 0.1308, 0.04006, 0.5133, 0.7233, 0.3755, 0.6043, 0.2782, 0.244, 0.05776, 0.659, 0.6616, 0.07376, 0.6638, 0.5769, 0.08063, 0.005719, 0.0001014, 0.03735, 0.06813, 0.01199, 0.018]): _vg.add([_i], _w, 'REPLACE')
_vg = ob_mesh.vertex_groups.new(name='Bone.002.R')
for _i, _w in zip([102, 103, 104, 105, 106, 107, 112, 113, 114, 115, 116, 117, 118, 119, 120, 121, 122, 125, 135, 136, 137, 138, 139, 194, 195, 196, 197, 199], [0.1728, 0.6684, 0.1788, 0.169, 0.669, 0.06777, 0.3429, 0.02284, 0.0484, 0.06111, 0.05061, 0.06288, 0.0663, 0.103, 0.06516, 0.1142, 0.1299, 0.0306, 0.5635, 0.5754, 0.1775, 0.1833, 0.5508, 0.2373, 0.1331, 0.1536, 0.002548, 0.001371]): _vg.add([_i], _w, 'REPLACE')
_vg = ob_mesh.vertex_groups.new(name='Bone.003.L')
for _i, _w in zip([102, 103, 104, 105, 106, 107, 112, 113, 114, 115, 116, 117, 118, 119, 120, 121, 122, 123, 124, 125, 126, 127, 128, 129, 130, 131, 132, 133, 134, 135, 136, 137, 139, 188, 189, 190, 191, 192, 193, 194], [0.7841, 0.1508, 0.02234, 0.009329, 0.1691, 0.06984, 0.3413, 0.8913, 0.02804, 0.0373, 0.851, 0.9098, 0.915, 0.1316, 0.9088, 0.1546, 0.7609, 0.9703, 0.9725, 0.9162, 0.9698, 0.9532, 0.9419, 0.9524, 0.9544, 0.9377, 0.9515, 0.943, 0.9425, 0.2314, 0.05904, 0.004526, 0.05008, 0.0518, 0.05255, 0.04173, 0.0426, 0.04311, 0.05125, 0.06325]): _vg.add([_i], _w, 'REPLACE')
_vg = ob_mesh.vertex_groups.new(name='Bone.004.L')
for _i, _w in zip([129, 130, 131, 132, 133, 134, 140, 141, 142, 143, 144, 145, 146, 148, 149, 150, 151, 156, 157, 170, 171, 172, 173, 174, 175, 176, 177, 178, 179, 180, 181, 182, 183, 184, 185, 186, 187, 188, 189, 190, 191, 192, 193, 230, 231, 232, 233, 234, 235, 236, 237, 238, 239, 240, 241], [0.04098, 0.03733, 0.05683, 0.04253, 0.05356, 0.05344, 0.227, 0.1191, 0.7282, 0.2467, 0.666, 0.6778, 0.08367, 0.2257, 0.06575, 0.1547, 0.1586, 0.02966, 0.0164, 0.05306, 0.06572, 0.05592, 0.05693, 0.03512, 0.05183, 0.02684, 0.07449, 0.04395, 0.05803, 0.04536, 0.05717, 0.986, 0.9821, 0.9873, 0.9861, 0.9807, 0.9822, 0.9471, 0.9462, 0.9534, 0.9532, 0.9528, 0.9477, 0.7189, 0.7199, 0.7297, 0.8491, 0.8421, 0.8685, 0.9466, 0.9536, 0.9377, 0.9501, 0.9469, 0.9538]): _vg.add([_i], _w, 'REPLACE')
_vg = ob_mesh.vertex_groups.new(name='Bone.005.L')
for _i, _w in zip([140, 141, 142, 143, 144, 145, 146, 147, 148, 149, 150, 151, 152, 153, 154, 155, 156, 157, 158, 159, 160, 161, 162, 163, 164, 165, 166, 167, 168, 169, 170, 171, 172, 173, 174, 175, 176, 177, 178, 179, 180, 181, 230, 231, 232, 233, 234, 235, 236, 237, 238, 239, 240, 241], [0.7729, 0.8808, 0.2716, 0.7532, 0.3338, 0.322, 0.9163, 0.9751, 0.7742, 0.9342, 0.8452, 0.8414, 0.9769, 0.9935, 0.9995, 0.988, 0.9602, 0.9668, 0.9926, 0.9985, 0.9999, 0.9953, 0.9904, 0.9923, 0.9988, 0.9999, 0.9999, 0.999, 0.9986, 0.999, 0.9469, 0.9343, 0.9441, 0.9431, 0.9574, 0.9482, 0.9616, 0.9255, 0.953, 0.942, 0.9523, 0.9428, 0.2808, 0.2799, 0.27, 0.1504, 0.1574, 0.1308, 0.05233, 0.0402, 0.06167, 0.04904, 0.05254, 0.04028]): _vg.add([_i], _w, 'REPLACE')
_vg = ob_mesh.vertex_groups.new(name='Bone.010')
for _i, _w in zip([102, 103, 104, 105, 106, 114, 115, 119, 121, 135, 136, 137, 138, 139, 194, 195, 196, 197, 198, 199], [0.01117, 0.1087, 0.6377, 0.6146, 0.09687, 0.0871, 0.1354, 0.01732, 0.01304, 0.1663, 0.2946, 0.6653, 0.6515, 0.3117, 0.5808, 0.7028, 0.6781, 0.07853, 0.0715, 0.1038]): _vg.add([_i], _w, 'REPLACE')
_vg = ob_mesh.vertex_groups.new(name='Bone.011')
for _i, _w in zip([0, 1, 2, 3, 4, 5, 6, 7, 8, 9, 10, 11, 12, 13, 14, 15, 16, 17, 18, 19, 20, 21, 22, 23, 24, 25, 26, 27, 28, 29, 30, 31, 32, 33, 34, 35, 36, 37, 38, 39, 40, 41, 42, 43, 44, 45, 46, 47, 48, 49, 50, 51, 52, 53, 54, 55, 56, 57, 58, 59, 60, 61, 62, 63, 64, 65, 66, 67, 68, 69, 70, 104, 105, 135, 136, 137, 138, 139, 194, 195, 196, 197, 198, 199, 248, 249, 250, 251, 252, 253, 254, 255, 256, 257, 258, 259, 260, 261, 262, 263, 264, 265, 266, 267, 268, 269, 270, 271, 272, 273, 274, 275, 276, 277, 278, 279, 280, 281, 282, 283, 284, 285, 286, 287, 288, 289, 290, 291, 292, 293, 294, 295, 296, 297, 298, 299, 300, 301, 302, 303, 304, 305, 306, 307, 308, 309, 310, 311, 312, 313, 314, 315, 316, 317, 318, 319, 320, 321, 322, 323, 324, 325, 326, 327, 328, 329, 330, 331, 332, 333, 334, 335, 336, 337, 338, 339, 340, 341, 342, 343, 344, 345, 346, 347, 348, 349], [1.0, 1.0, 1.0, 1.0, 1.0, 1.0, 1.0, 1.0, 1.0, 1.0, 1.0, 1.0, 1.0, 1.0, 1.0, 1.0, 1.0, 1.0, 1.0, 1.0, 1.0, 1.0, 1.0, 1.0, 1.0, 1.0, 1.0, 1.0, 1.0, 1.0, 1.0, 1.0, 1.0, 1.0, 1.0, 1.0, 1.0, 1.0, 1.0, 1.0, 1.0, 1.0, 1.0, 1.0, 1.0, 1.0, 1.0, 1.0, 1.0, 1.0, 1.0, 1.0, 1.0, 1.0, 1.0, 1.0, 1.0, 1.0, 1.0, 1.0, 1.0, 1.0, 1.0, 1.0, 1.0, 1.0, 1.0, 1.0, 1.0, 1.0, 1.0, 0.01165, 0.02556, 2.202e-05, 0.03375, 0.07734, 0.08036, 0.05142, 0.1034, 0.1204, 0.1382, 0.8871, 0.9075, 0.8647, 0.9928, 0.9957, 0.9971, 0.9928, 0.9932, 0.9968, 0.9961, 0.9938, 0.9929, 0.9926, 0.9929, 0.9929, 0.996, 0.9964, 0.9968, 0.9966, 0.9973, 0.9977, 0.9912, 0.9877, 0.9922, 0.9917, 0.9914, 0.9932, 0.993, 0.9936, 0.9944, 0.9931, 0.9939, 0.9951, 0.9961, 0.9961, 0.9968, 0.9975, 0.9928, 0.9975, 0.9975, 0.9969, 0.9984, 0.9988, 0.9983, 0.9975, 0.9971, 0.9958, 0.996, 0.9964, 0.9957, 0.9953, 0.9926, 0.9928, 0.9929, 0.9927, 0.9955, 0.9971, 0.9928, 0.9931, 0.9967, 0.9959, 0.9936, 0.9926, 0.9924, 0.9929, 0.9929, 0.9959, 0.9963, 0.9967, 0.9966, 0.9973, 0.9977, 0.9908, 0.9853, 0.9919, 0.9913, 0.9906, 0.9929, 0.9929, 0.9935, 0.9943, 0.993, 0.9939, 0.9951, 0.9961, 0.9961, 0.9968, 0.9975, 0.9928, 0.9974, 0.9973, 0.9968, 0.9983, 0.9986, 0.9982, 0.9975, 0.9971, 0.9958, 0.996, 0.9964, 0.9956, 0.9951, 0.9926, 0.9928, 0.9927]): _vg.add([_i], _w, 'REPLACE')
_vg = ob_mesh.vertex_groups.new(name='Bone.002.L')
_vg = ob_mesh.vertex_groups.new(name='Bone.003.R')
_vg = ob_mesh.vertex_groups.new(name='Bone.004.R')
_vg = ob_mesh.vertex_groups.new(name='Bone.005.R')
_vg = ob_mesh.vertex_groups.new(name='Bone.006.R')
for _i, _w in zip([83, 84, 85, 86, 87, 88, 89, 90, 91, 92, 93, 94, 95, 96, 97, 98, 99, 100, 101, 107, 108, 109, 110, 111], [0.04738, 0.06946, 0.08567, 0.01313, 0.08231, 0.07702, 0.3794, 0.5031, 0.3616, 0.0974, 0.4879, 0.5285, 0.2138, 0.1738, 0.2742, 0.1228, 0.14, 0.104, 0.1194, 0.05031, 0.008415, 0.01505, 0.01469, 0.02078]): _vg.add([_i], _w, 'REPLACE')
_vg = ob_mesh.vertex_groups.new(name='Bone.007.R')
for _i, _w in zip([71, 72, 73, 74, 75, 76, 77, 78, 79, 80, 81, 82, 83, 84, 85, 86, 87, 88, 89, 90, 91, 92, 93, 94, 95, 96, 97, 98, 99, 100, 101, 107, 200, 201, 202, 203, 204, 205, 206, 207, 208, 209, 210, 211, 212, 213, 214, 215, 216, 217, 218, 219, 220, 221, 222, 223, 224, 225, 226, 227, 228, 229, 242, 243, 244, 245, 246, 247], [0.0, 0.7867, 0.0, 0.851, 0.0, 0.7742, 0.0, 0.7286, 0.0, 0.7851, 0.0, 0.8256, 0.9169, 0.8899, 0.8607, 0.9165, 0.8726, 0.8817, 0.4047, 0.2226, 0.4891, 0.8451, 0.3562, 0.2309, 0.1799, 0.1706, 0.1604, 0.06671, 0.07522, 0.07057, 0.06923, 0.04757, 0.0, 0.0, 0.0, 0.0, 0.0, 0.0, 0.0, 0.0, 0.0, 0.0, 0.0, 0.0, 0.0, 0.0, 0.0, 0.0, 0.0, 0.0, 0.0, 0.0, 0.0, 0.0, 0.0, 0.0, 0.0, 0.0, 0.0, 0.0, 0.0, 0.0, 0.1773, 0.3464, 0.2402, 0.1564, 0.1547, 0.207]): _vg.add([_i], _w, 'REPLACE')
_vg = ob_mesh.vertex_groups.new(name='Bone.008.R')
for _i, _w in zip([71, 72, 73, 74, 75, 76, 77, 78, 79, 80, 81, 82, 86, 200, 201, 202, 203, 204, 205, 206, 207, 208, 209, 210, 211, 212, 213, 214, 215, 216, 217, 222, 224, 225, 226, 227, 242, 243, 244, 245, 246, 247], [0.9845, 0.1972, 0.9656, 0.1062, 0.9711, 0.217, 0.9867, 0.2611, 0.9908, 0.1961, 0.9902, 0.1629, 0.03183, 0.9679, 0.8696, 0.8843, 0.9677, 0.9832, 0.9809, 0.1659, 0.002995, 0.02258, 0.1535, 0.3549, 0.3554, 0.8019, 0.9246, 0.9323, 0.8437, 0.1496, 0.1637, 0.1128, 0.0007178, 0.1107, 0.3093, 0.3044, 0.7139, 0.2463, 0.6761, 0.7872, 0.7543, 0.738]): _vg.add([_i], _w, 'REPLACE')
_vg = ob_mesh.vertex_groups.new(name='Bone.009')
for _i, _w in zip([206, 207, 208, 209, 210, 211, 214, 215, 216, 222, 223, 224, 225, 226, 227, 263, 278, 279, 280, 281, 290, 314, 329, 330, 331, 332, 341], [0.0, 0.0, 0.0, 0.0, 0.0, 0.0, 0.0, 0.0, 0.0, 0.0, 0.0, 0.0, 0.0, 0.0, 0.0, 0.0, 0.0, 0.0, 0.0, 0.0, 0.0, 0.0, 0.0, 0.0, 0.0, 0.0, 0.0]): _vg.add([_i], _w, 'REPLACE')
_vg = ob_mesh.vertex_groups.new(name='Bone.012.L')
for _i, _w in zip([200, 201, 202, 203, 206, 207, 208, 209, 210, 211, 212, 213, 214, 215, 216, 217, 218, 219, 220, 221, 222, 223, 224, 225, 226, 227, 228, 229], [0.005605, 0.124, 0.1107, 0.007779, 0.778, 0.9656, 0.956, 0.7859, 0.3682, 0.369, 0.191, 0.05702, 0.04743, 0.1521, 0.8478, 0.834, 0.995, 0.9979, 0.9879, 0.992, 0.8204, 0.9666, 0.9637, 0.8181, 0.4111, 0.4286, 0.9952, 0.9962]): _vg.add([_i], _w, 'REPLACE')
_vg = ob_mesh.vertex_groups.new(name='Bone.006.L')
_vg = ob_mesh.vertex_groups.new(name='Bone.007.L')
_vg = ob_mesh.vertex_groups.new(name='Bone.008.L')
_vg = ob_mesh.vertex_groups.new(name='Bone.012.R')
_m = ob_mesh.modifiers.new('Mirror', 'MIRROR')
_m = ob_mesh.modifiers.new('Armature', 'ARMATURE')
_m.object = ob_armature
ob_armature.location = (0.0, 0.0, -1.0)
ob_armature.scale = (0.36, 0.36, 0.36)

# ---- collection membership
col_collection.objects.link(ob_mesh)
col_collection.objects.link(ob_armature)

# ---- scene / render settings (as saved in the file)
scene.frame_start = 1; scene.frame_end = 36; scene.frame_set(18)
scene.render.engine = 'BLENDER_EEVEE_NEXT'
bpy.context.view_layer.update()

# ---- added for rendering (the .blend has no active camera): camera
cam_auto = bpy.data.cameras.new('AutoCamera')
cam_auto.lens = 50.0
cam_auto.sensor_width = 36.0
cam_auto.clip_end = 1000.0
ob_auto_camera = bpy.data.objects.new('AutoCamera', cam_auto)
scene.collection.objects.link(ob_auto_camera)
ob_auto_camera.location = (2.7163, -3.20423, 2.15893)
ob_auto_camera.rotation_euler = (1.09748, -7.21219e-08, 0.694738)
scene.camera = ob_auto_camera
bpy.context.view_layer.update()
